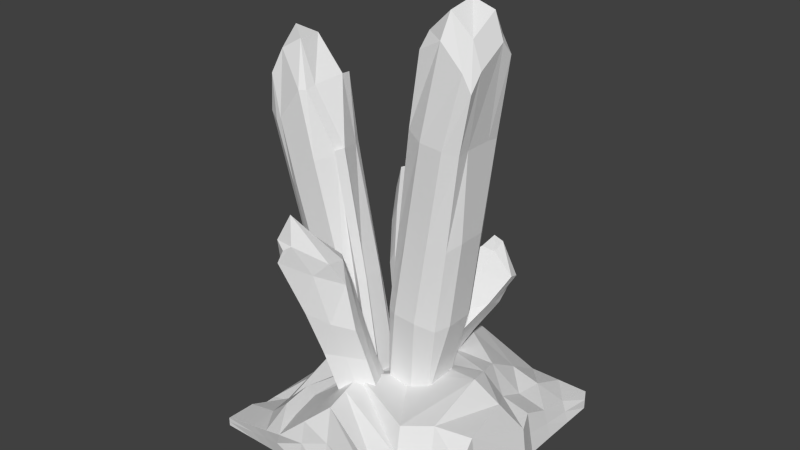 # Source: crystals03.blend  (saved by Blender 2.74.0; exported with 4.5.12 LTS)
import bpy
from mathutils import Matrix  # noqa: F401  (used for matrix-valued properties, if any)

bpy.ops.wm.read_factory_settings(use_empty=True)
scene = bpy.context.scene
scene.name = 'Scene'

# ---- collections
col_collection_11 = bpy.data.collections.new('Collection 11'); scene.collection.children.link(col_collection_11)

# ---- materials (node trees are filled in below, after node groups)
mat_material = bpy.data.materials.new('Material')
mat_material.alpha_threshold = 0.0
mat_material.use_transparent_shadow = False
mat_material.roughness = 0.5

# ---- material node trees

# ---- world
world_world = bpy.data.worlds.new('World'); scene.world = world_world
world_world.color = (0.05088, 0.05088, 0.05088)
world_world.use_sun_shadow = False
world_world.sun_shadow_jitter_overblur = 0.0
world_world.cycles.sampling_method = 'MANUAL'
world_world.cycles.sample_map_resolution = 256

# ---- meshes
me_cube_008 = bpy.data.meshes.new('Cube.008')
me_cube_008.from_pydata([(-0.1472, -0.2338, -0.2265), (0.04142, 0.03595, 0.2435), (-0.1729, -0.1047, -0.3113), (0.02277, 0.1994, 0.1606), (-0.004088, -0.2338, -0.2824), (0.1592, 0.02825, 0.1442), (-0.02975, -0.1047, -0.3672), (0.143, 0.1802, 0.07893), (-0.09271, -0.1353, -0.07859), (-0.05279, -0.06032, 0.05327), (-0.01242, 0.0195, 0.2188), (-0.02881, 0.1583, 0.1202), (-0.07559, 0.0544, -0.02205), (-0.1155, -0.02062, -0.1539), (0.1081, 0.146, -0.002288), (0.05138, 0.06033, -0.127), (0.007287, -0.01218, -0.2356), (0.1524, 0.01727, 0.05786), (0.08718, -0.09217, -0.05858), (0.04085, -0.136, -0.1594), (0.01406, 0.1052, 0.2513), (-0.16, -0.1693, -0.2689), (0.1771, 0.1011, 0.1004), (-0.01692, -0.1693, -0.3248), (0.1415, 0.07268, 0.0325), (0.07693, -0.009702, -0.08616), (0.03003, -0.08135, -0.192), (-0.03224, 0.0711, 0.1919), (-0.06419, -0.002961, 0.01561), (-0.1041, -0.07798, -0.1163), (0.09044, 0.2104, 0.1648), (-0.1013, -0.1047, -0.3392), (0.08207, 0.04007, 0.2438), (-0.07564, -0.2338, -0.2544), (0.07583, 0.002476, 0.1383), (0.0172, -0.09151, -0.002654), (-0.02593, -0.1357, -0.119), (0.04625, 0.2003, 0.07056), (-0.004454, 0.1034, -0.06789), (-0.04815, 0.03137, -0.1893), (0.1255, 0.1433, 0.2949), (-0.08847, -0.1693, -0.2968)], [], [(29, 13, 2, 21), (39, 16, 6, 31), (26, 19, 4, 23), (36, 8, 0, 33), (41, 31, 6, 23), (40, 30, 3, 20), (32, 1, 10, 34), (34, 10, 9, 35), (35, 9, 8, 36), (22, 5, 17, 24), (24, 17, 18, 25), (25, 18, 19, 26), (30, 7, 14, 37), (37, 14, 15, 38), (38, 15, 16, 39), (20, 3, 11, 27), (27, 11, 12, 28), (28, 12, 13, 29), (9, 28, 29, 8), (10, 27, 28, 9), (1, 20, 27, 10), (15, 25, 26, 16), (14, 24, 25, 15), (7, 22, 24, 14), (32, 40, 20, 1), (33, 41, 23, 4), (16, 26, 23, 6), (8, 29, 21, 0), (0, 21, 41, 33), (5, 22, 40, 32), (12, 38, 39, 13), (11, 37, 38, 12), (3, 30, 37, 11), (18, 35, 36, 19), (17, 34, 35, 18), (5, 32, 34, 17), (22, 7, 30, 40), (21, 2, 31, 41), (19, 36, 33, 4), (13, 39, 31, 2)])
me_cube_008.materials.append(mat_material)
me_cube_008.use_remesh_preserve_volume = False
me_cube_008.use_remesh_preserve_attributes = False
me_cube_008.use_mirror_vertex_groups = False
me_cube_008.update()
me_cube_007 = bpy.data.meshes.new('Cube.007')
me_cube_007.from_pydata([(0.115, -0.2894, -0.3165), (-0.2312, 0.1459, 0.2433), (0.1346, -0.1757, -0.36), (-0.2136, 0.2306, 0.1924), (0.2154, -0.281, -0.2679), (-0.09723, 0.1642, 0.2952), (0.2206, -0.1686, -0.3184), (-0.09144, 0.2535, 0.2617), (-0.1423, 0.2872, 0.3033), (0.1973, -0.1705, -0.3297), (-0.1646, 0.1798, 0.3678), (0.1882, -0.2833, -0.2811), (0.1443, -0.1749, -0.3553), (-0.2264, 0.1746, 0.3379), (-0.2053, 0.2901, 0.2913), (0.1264, -0.2885, -0.311), (-0.1735, 0.04492, 0.131), (-0.1513, 0.1523, 0.06649), (-0.03529, 0.2008, 0.171), (-0.05757, 0.09344, 0.2355), (-0.08696, 0.05904, 0.2482), (-0.06223, 0.2256, 0.1442), (-0.124, 0.2205, 0.1143), (-0.1488, 0.05388, 0.2183), (-0.06511, 0.05114, -0.08297), (0.05279, -0.08216, -0.2468), (0.05819, 0.09024, 0.01257), (0.1536, -0.0614, -0.1827), (0.0334, -0.02926, 0.08437), (0.1323, -0.1639, -0.1211), (0.001488, -0.05562, 0.08895), (0.1056, -0.1762, -0.1255), (0.0281, 0.1078, -0.01219), (0.1277, -0.05495, -0.1996), (-0.04068, 0.1021, -0.04549), (0.06868, -0.05987, -0.2281), (-0.0673, -0.06136, 0.05565), (0.04664, -0.1812, -0.154), (0.03154, -0.1846, -0.1853), (-0.0899, -0.06836, -0.01117)], [], [(38, 25, 2, 0), (33, 27, 6, 9), (27, 29, 4, 6), (37, 38, 0, 15), (11, 9, 6, 4), (13, 14, 3, 1), (5, 7, 8, 10), (15, 12, 9, 11), (29, 31, 11, 4), (35, 33, 9, 12), (25, 35, 12, 2), (0, 2, 12, 15), (10, 8, 14, 13), (31, 37, 15, 11), (10, 13, 23, 20), (3, 14, 22, 17), (14, 8, 21, 22), (5, 10, 20, 19), (13, 1, 16, 23), (7, 5, 19, 18), (8, 7, 18, 21), (1, 3, 17, 16), (20, 23, 36, 30), (30, 36, 37, 31), (17, 22, 34, 24), (24, 34, 35, 25), (22, 21, 32, 34), (34, 32, 33, 35), (19, 20, 30, 28), (28, 30, 31, 29), (23, 16, 39, 36), (36, 39, 38, 37), (18, 19, 28, 26), (26, 28, 29, 27), (21, 18, 26, 32), (32, 26, 27, 33), (16, 17, 24, 39), (39, 24, 25, 38)])
me_cube_007.materials.append(mat_material)
me_cube_007.use_remesh_preserve_volume = False
me_cube_007.use_remesh_preserve_attributes = False
me_cube_007.use_mirror_vertex_groups = False
me_cube_007.update()
me_cube_006 = bpy.data.meshes.new('Cube.006')
me_cube_006.from_pydata([(-0.1472, -0.2338, -0.2265), (0.06465, 0.07987, 0.2784), (-0.1729, -0.1047, -0.3113), (0.02775, 0.2084, 0.2029), (-0.004088, -0.2338, -0.2824), (0.2045, 0.101, 0.1713), (-0.02975, -0.1047, -0.3672), (0.143, 0.1802, 0.07893), (-0.09271, -0.1353, -0.07859), (-0.05279, -0.06032, 0.05327), (-0.01242, 0.0195, 0.2188), (-0.03568, 0.1777, 0.1098), (-0.07559, 0.0544, -0.02205), (-0.1155, -0.02062, -0.1539), (0.1306, 0.1281, 0.007134), (0.06668, 0.04224, -0.1137), (0.0192, -0.0267, -0.2246), (0.1524, 0.01727, 0.05786), (0.08718, -0.09217, -0.05858), (0.04085, -0.136, -0.1594), (0.07252, 0.1561, 0.3017), (-0.16, -0.1693, -0.2689), (0.1943, 0.1533, 0.1516), (-0.01692, -0.1693, -0.3248), (0.1415, 0.07268, 0.0325), (0.07693, -0.009702, -0.08616), (0.03003, -0.08135, -0.192), (-0.02525, 0.08407, 0.1764), (-0.06419, -0.002961, 0.01561), (-0.1041, -0.07798, -0.1163), (0.09543, 0.2194, 0.2072), (-0.1013, -0.1047, -0.3392), (0.1244, 0.08655, 0.2692), (-0.07564, -0.2338, -0.2544), (0.07583, 0.002476, 0.1383), (0.0172, -0.09151, -0.002654), (-0.02593, -0.1357, -0.119), (0.04625, 0.2003, 0.07056), (-0.004454, 0.1034, -0.06789), (-0.04815, 0.03137, -0.1893), (0.1255, 0.1433, 0.2949), (-0.08847, -0.1693, -0.2968)], [], [(29, 13, 2, 21), (39, 16, 6, 31), (26, 19, 4, 23), (36, 8, 0, 33), (41, 31, 6, 23), (40, 30, 3, 20), (32, 1, 10, 34), (34, 10, 9, 35), (35, 9, 8, 36), (22, 5, 17, 24), (24, 17, 18, 25), (25, 18, 19, 26), (30, 7, 14, 37), (37, 14, 15, 38), (38, 15, 16, 39), (20, 3, 11, 27), (27, 11, 12, 28), (28, 12, 13, 29), (9, 28, 29, 8), (10, 27, 28, 9), (1, 20, 27, 10), (15, 25, 26, 16), (14, 24, 25, 15), (7, 22, 24, 14), (32, 40, 20, 1), (33, 41, 23, 4), (16, 26, 23, 6), (8, 29, 21, 0), (0, 21, 41, 33), (5, 22, 40, 32), (12, 38, 39, 13), (11, 37, 38, 12), (3, 30, 37, 11), (18, 35, 36, 19), (17, 34, 35, 18), (5, 32, 34, 17), (22, 7, 30, 40), (21, 2, 31, 41), (19, 36, 33, 4), (13, 39, 31, 2)])
me_cube_006.materials.append(mat_material)
me_cube_006.use_remesh_preserve_volume = False
me_cube_006.use_remesh_preserve_attributes = False
me_cube_006.use_mirror_vertex_groups = False
me_cube_006.update()
me_cube_005 = bpy.data.meshes.new('Cube.005')
me_cube_005.from_pydata([(-0.1857, -0.08818, -0.7989), (-0.02152, -0.1153, 0.6714), (-0.1857, 0.09376, -0.7989), (-0.02152, 0.1153, 0.6714), (-0.004625, -0.06419, -0.8272), (0.2064, -0.1153, 0.5557), (-0.004625, 0.06977, -0.8272), (0.2081, 0.1153, 0.6442), (0.06883, 0.1153, 0.7203), (0.1684, 0.1153, 0.7118), (-0.07072, 0.1153, -0.8179), (-0.1536, 0.09376, -0.809), (0.1667, -0.1153, 0.6233), (0.06883, -0.1153, 0.7203), (-0.1536, -0.08818, -0.809), (-0.075, -0.08818, -0.818), (-0.0204, -0.06155, 0.7291), (-0.0204, 0.06155, 0.7291), (-0.2111, 0.06155, -0.7995), (-0.2111, -0.06155, -0.7995), (0.2093, 0.06155, 0.7019), (0.2078, -0.06155, 0.626), (-0.004625, -0.03297, -0.8272), (-0.004625, 0.03855, -0.8272), (0.1703, 0.06155, 0.8094), (0.1688, -0.06155, 0.7335), (0.07113, 0.06155, 0.8393), (0.07072, -0.06155, 0.8179), (-0.1703, 0.06155, -0.8094), (-0.1703, -0.06155, -0.8094), (-0.07072, 0.06155, -0.8179), (-0.07072, -0.06155, -0.8179), (-0.1637, -0.1153, -0.4318), (-0.1163, -0.1153, -0.06404), (-0.06783, -0.1153, 0.3602), (-0.06783, 0.1153, 0.3602), (-0.1163, 0.1153, -0.06404), (-0.1637, 0.1153, -0.4318), (0.1614, 0.1153, 0.3113), (0.1133, 0.1153, -0.09125), (0.06592, 0.1153, -0.459), (0.1614, -0.1153, 0.3113), (0.1133, -0.1153, -0.09125), (0.06592, -0.1153, -0.459), (0.1086, -0.1493, 0.3293), (0.04885, -0.1493, -0.05307), (-0.01093, -0.1493, -0.4355), (0.009044, -0.1493, 0.3379), (-0.05074, -0.1493, -0.04454), (-0.1105, -0.1493, -0.427), (0.009044, 0.1379, 0.3379), (-0.05074, 0.1153, -0.04454), (-0.1105, 0.1153, -0.427), (0.1086, 0.1379, 0.3293), (0.04885, 0.1153, -0.05307), (-0.01093, 0.1153, -0.4355), (0.1616, 0.06155, 0.3197), (0.1464, 0.06155, -0.06166), (0.09871, 0.06155, -0.4438), (0.1616, -0.06155, 0.3197), (0.1464, -0.06155, -0.06166), (0.09871, -0.06155, -0.4438), (-0.06809, -0.06155, 0.3469), (-0.1486, -0.06155, -0.03596), (-0.1635, -0.06155, -0.4173), (-0.06809, 0.06155, 0.3469), (-0.1486, 0.06155, -0.03596), (-0.1635, 0.06155, -0.4173), (-0.075, 0.1056, -0.8178), (-0.1535, 0.1058, -0.8088), (-0.1105, 0.1395, -0.4269), (-0.01093, 0.1393, -0.4354), (0.009039, 0.1575, 0.3376), (-0.05074, 0.1857, -0.04462), (0.1086, 0.1572, 0.3291), (0.04885, 0.1854, -0.05315)], [], [(67, 37, 2, 18), (55, 40, 6, 10), (61, 43, 4, 22), (49, 32, 0, 14), (30, 10, 6, 23), (26, 8, 3, 17), (20, 7, 9, 24), (24, 9, 8, 26), (18, 2, 11, 28), (28, 11, 10, 30), (43, 46, 15, 4), (46, 49, 14, 15), (37, 52, 11, 2), (53, 54, 75, 74), (14, 29, 31, 15), (29, 28, 30, 31), (0, 19, 29, 14), (19, 18, 28, 29), (12, 25, 27, 13), (25, 24, 26, 27), (5, 21, 25, 12), (21, 20, 24, 25), (13, 27, 16, 1), (27, 26, 17, 16), (15, 31, 22, 4), (31, 30, 23, 22), (40, 58, 23, 6), (58, 61, 22, 23), (32, 64, 19, 0), (64, 67, 18, 19), (16, 17, 65, 62), (62, 65, 66, 63), (63, 66, 67, 64), (1, 16, 62, 34), (34, 62, 63, 33), (33, 63, 64, 32), (20, 21, 59, 56), (56, 59, 60, 57), (57, 60, 61, 58), (7, 20, 56, 38), (38, 56, 57, 39), (39, 57, 58, 40), (8, 9, 53, 50), (54, 55, 71, 75), (50, 53, 74, 72), (3, 8, 50, 35), (35, 50, 51, 36), (36, 51, 52, 37), (12, 13, 47, 44), (44, 47, 48, 45), (45, 48, 49, 46), (5, 12, 44, 41), (41, 44, 45, 42), (42, 45, 46, 43), (13, 1, 34, 47), (47, 34, 33, 48), (48, 33, 32, 49), (21, 5, 41, 59), (59, 41, 42, 60), (60, 42, 43, 61), (9, 7, 38, 53), (53, 38, 39, 54), (54, 39, 40, 55), (17, 3, 35, 65), (65, 35, 36, 66), (66, 36, 37, 67), (70, 71, 68, 69), (72, 74, 75, 73), (73, 75, 71, 70), (52, 51, 73, 70), (51, 50, 72, 73), (55, 10, 68, 71), (11, 52, 70, 69), (10, 11, 69, 68)])
me_cube_005.materials.append(mat_material)
me_cube_005.use_remesh_preserve_volume = False
me_cube_005.use_remesh_preserve_attributes = False
me_cube_005.use_mirror_vertex_groups = False
me_cube_005.update()
me_cube_004 = bpy.data.meshes.new('Cube.004')
me_cube_004.from_pydata([(-0.3977, -0.5681, 0.05874), (-0.4495, 0.5474, -0.07351), (0.4495, 0.5474, -0.08757), (0.4495, -0.5474, -0.0279), (-0.4495, -0.5474, -0.1121), (-0.4495, 0.5474, -0.1121), (0.4495, 0.5474, -0.1121), (0.4495, -0.5474, -0.1154), (-0.4495, 0.0, -0.1121), (-0.4033, 0.002593, 0.2068), (0.4495, 0.0, -0.1121), (0.4553, 0.01232, 0.07569), (0.0, 0.5474, -0.1121), (0.0, 0.4608, 0.00806), (0.0, -0.6138, -0.107), (0.02652, -0.5608, 0.07455), (0.0, 0.0, 0.1121), (0.0, 0.0, -0.1121), (-0.4569, -0.3016, 0.04045), (0.4495, -0.2737, -0.1154), (-0.4495, -0.2737, -0.1121), (0.4495, -0.2737, -0.0279), (0.002418, -0.3365, 0.2295), (0.0, -0.2737, -0.1121), (-0.4495, 0.2737, -0.1121), (0.4495, 0.2737, 0.1121), (-0.4832, 0.1987, 0.0334), (0.4495, 0.2737, -0.1121), (-0.01025, 0.1683, 0.0759), (0.0, 0.2737, -0.1121), (0.2248, 0.5474, -0.1121), (0.2111, -0.5171, 0.0204), (0.2248, 0.0, 0.1121), (0.2248, 0.5474, 0.00806), (0.2248, -0.5474, -0.1121), (0.2248, 0.0, -0.1121), (0.1983, -0.2603, 0.1497), (0.2248, -0.2737, -0.1121), (0.2268, 0.2737, 0.00806), (0.2248, 0.2737, -0.1121), (-0.2248, 0.4608, -0.08195), (-0.2248, -0.6138, -0.107), (-0.2248, 0.0, -0.1121), (-0.2248, 0.5474, -0.1121), (-0.2174, -0.5195, 0.1838), (-0.1911, 0.07498, 0.1909), (-0.2248, -0.2737, -0.1121), (-0.3002, -0.2485, 0.1684), (-0.2248, 0.2737, -0.1121), (-0.2611, 0.2555, 0.05221), (-0.4495, 0.4105, -0.1121), (0.4495, 0.4105, 0.01228), (-0.4664, 0.373, -0.02006), (0.4495, 0.4105, -0.1121), (0.003403, 0.289, 0.02017), (0.0, 0.4105, -0.1121), (0.2248, 0.4105, 0.00806), (0.2248, 0.4105, -0.1121), (-0.2248, 0.4105, -0.1121), (-0.2479, 0.4092, -0.03223), (0.1124, 0.5474, 0.00806), (0.1124, -0.5474, -0.1121), (0.1124, 0.0, -0.1121), (0.1124, -0.2737, -0.1121), (0.1124, 0.2737, -0.1121), (0.1124, 0.5474, -0.1121), (0.1113, -0.5135, 0.07204), (0.1124, 0.0, 0.1121), (0.1003, -0.2984, 0.1896), (0.1401, 0.1487, 0.04066), (0.1124, 0.4105, -0.1121), (0.1132, 0.2694, 0.01257), (0.04377, 0.2546, 0.1344), (0.05161, 0.3238, 0.09819), (0.1068, 0.2433, 0.1602), (0.1147, 0.3126, 0.09383), (-0.3372, 0.5474, -0.07773), (-0.3372, -0.5474, -0.1121), (-0.3372, 0.0, -0.1121), (-0.3372, -0.2737, -0.1121), (-0.3372, 0.2737, -0.1121), (-0.3372, 0.5474, -0.1121), (-0.3075, -0.5438, 0.1213), (-0.2972, 0.03879, 0.1988), (-0.3584, -0.2887, 0.08108), (-0.3709, 0.2333, 0.04297), (-0.3372, 0.4105, -0.1121), (-0.3571, 0.3911, -0.02614), (-0.4748, 0.2859, 0.006671), (0.4495, 0.3421, -0.1121), (-0.003425, 0.2286, 0.05968), (0.0, 0.3421, -0.1121), (0.2268, 0.3421, 0.00806), (0.2248, 0.3421, -0.1121), (-0.2248, 0.3421, -0.1121), (-0.2398, 0.3266, 0.05255), (-0.4495, 0.3421, -0.1121), (0.4495, 0.3421, 0.06221), (0.1124, 0.3421, -0.1121), (0.1448, 0.209, 0.009145), (0.04769, 0.2892, 0.1251), (0.1107, 0.278, 0.1421), (-0.3372, 0.3421, -0.1121), (-0.35, 0.3134, 0.04542), (-0.4433, 0.1007, 0.1201), (0.4495, 0.1368, -0.1121), (-0.005127, 0.08413, 0.09402), (0.0, 0.1368, -0.1121), (-0.4495, 0.1368, -0.1121), (0.4353, 0.1461, 0.0963), (0.2248, 0.1368, 0.0601), (0.2248, 0.1368, -0.1121), (-0.2248, 0.1368, -0.1121), (-0.2261, 0.1652, 0.1215), (0.1124, 0.1368, -0.1121), (0.106, 0.07435, 0.0764), (-0.3372, 0.1368, -0.1121), (-0.3341, 0.136, 0.1209), (0.3372, 0.5474, -0.1121), (0.3359, -0.516, -0.01657), (0.3575, -0.01011, 0.1264), (0.3239, -0.267, 0.06091), (0.3372, 0.2737, 0.0601), (0.3372, 0.5474, -0.03976), (0.3372, -0.5474, -0.1137), (0.3372, 0.0, -0.1121), (0.3372, -0.2737, -0.1137), (0.3372, 0.2737, -0.1121), (0.3372, 0.4105, 0.01017), (0.3372, 0.4105, -0.1121), (0.3372, 0.3421, 0.03513), (0.3372, 0.3421, -0.1121), (0.3253, 0.1254, 0.1241), (0.3372, 0.1368, -0.1121), (-0.4273, -0.4349, 0.0496), (0.4495, -0.4105, -0.1154), (0.01447, -0.4486, 0.152), (0.0, -0.4105, -0.1121), (-0.4495, -0.4105, -0.1121), (0.4495, -0.4105, -0.0279), (0.2234, -0.3816, 0.03484), (0.2248, -0.4105, -0.1121), (-0.2248, -0.4105, -0.1121), (-0.2554, -0.3747, 0.1966), (0.1124, -0.4105, -0.1121), (0.1237, -0.378, 0.08648), (-0.3372, -0.4105, -0.1121), (-0.3135, -0.4149, 0.1092), (0.3299, -0.3915, 0.02217), (0.3372, -0.4105, -0.1137), (-0.4236, -0.5578, -0.0267), (-0.4495, 0.5474, -0.09282), (0.4495, 0.5474, -0.09985), (0.4495, -0.5474, -0.07163), (-0.4264, 0.001297, 0.04732), (0.4524, 0.006158, -0.01822), (0.0, 0.4608, -0.05204), (0.01326, -0.5847, -0.01803), (0.4495, -0.2737, -0.07163), (-0.4532, -0.2876, -0.03584), (-0.4664, 0.2362, -0.03937), (0.4495, 0.2737, 0.0), (0.2248, 0.5474, -0.05204), (0.2179, -0.5322, -0.04586), (-0.2211, -0.5449, 0.02474), (-0.2248, 0.4608, -0.09704), (-0.458, 0.3918, -0.06609), (0.4495, 0.4105, -0.04993), (0.1118, -0.5304, -0.02004), (0.1124, 0.5474, -0.05204), (-0.3223, -0.5456, 0.004573), (-0.3372, 0.5474, -0.09493), (0.4495, 0.3421, -0.02496), (-0.4622, 0.314, -0.05273), (0.4424, 0.1415, -0.007918), (-0.4464, 0.1187, 0.003977), (0.3372, 0.5474, -0.07594), (0.3366, -0.5317, -0.06516), (0.4495, -0.4105, -0.07163), (-0.4384, -0.4227, -0.03127)], [], [(166, 52, 1, 151), (176, 123, 2, 152), (178, 139, 3, 153), (170, 82, 0, 150), (128, 51, 2, 123), (86, 50, 5, 81), (159, 18, 9, 154), (174, 109, 11, 155), (121, 21, 11, 120), (79, 20, 8, 78), (165, 40, 13, 156), (168, 66, 15, 157), (59, 54, 13, 40), (70, 55, 12, 65), (47, 22, 16, 45), (63, 23, 17, 62), (155, 11, 21, 158), (179, 134, 18, 159), (148, 139, 21, 121), (146, 138, 20, 79), (143, 136, 22, 47), (144, 137, 23, 63), (175, 104, 26, 160), (132, 109, 25, 122), (116, 108, 24, 80), (172, 97, 25, 161), (113, 106, 28, 49), (114, 107, 29, 64), (169, 60, 33, 162), (71, 56, 33, 60), (68, 36, 32, 67), (177, 119, 31, 163), (129, 57, 30, 118), (126, 37, 35, 125), (145, 140, 36, 68), (149, 141, 37, 126), (115, 110, 38, 69), (133, 111, 39, 127), (157, 15, 44, 164), (55, 58, 43, 12), (23, 46, 42, 17), (171, 76, 40, 165), (87, 59, 40, 76), (84, 47, 45, 83), (137, 142, 46, 23), (147, 143, 47, 84), (107, 112, 48, 29), (117, 113, 49, 85), (173, 88, 52, 166), (130, 97, 51, 128), (102, 96, 50, 86), (95, 90, 54, 59), (98, 91, 55, 70), (152, 2, 51, 167), (99, 92, 56, 71), (131, 93, 57, 129), (91, 94, 58, 55), (103, 95, 59, 87), (163, 31, 66, 168), (57, 70, 65, 30), (37, 63, 62, 35), (141, 144, 63, 37), (111, 114, 64, 39), (156, 13, 60, 169), (54, 71, 60, 13), (22, 68, 67, 16), (136, 145, 68, 22), (106, 115, 69, 28), (93, 98, 70, 57), (99, 101, 74, 69), (100, 101, 75, 73), (54, 73, 75, 71), (69, 74, 72, 28), (90, 100, 73, 54), (164, 44, 82, 170), (58, 86, 81, 43), (46, 79, 78, 42), (142, 146, 79, 46), (112, 116, 80, 48), (151, 1, 76, 171), (52, 87, 76, 1), (18, 84, 83, 9), (134, 147, 84, 18), (104, 117, 85, 26), (94, 102, 86, 58), (88, 103, 87, 52), (167, 51, 97, 172), (160, 26, 88, 173), (122, 25, 97, 130), (80, 24, 96, 102), (49, 28, 90, 95), (64, 29, 91, 98), (69, 38, 92, 99), (127, 39, 93, 131), (29, 48, 94, 91), (85, 49, 95, 103), (39, 64, 98, 93), (71, 75, 101, 99), (72, 74, 101, 100), (28, 72, 100, 90), (48, 80, 102, 94), (26, 85, 103, 88), (161, 25, 109, 174), (154, 9, 104, 175), (120, 11, 109, 132), (78, 8, 108, 116), (45, 16, 106, 113), (62, 17, 107, 114), (67, 32, 110, 115), (125, 35, 111, 133), (17, 42, 112, 107), (83, 45, 113, 117), (35, 62, 114, 111), (16, 67, 115, 106), (42, 78, 116, 112), (9, 83, 117, 104), (162, 33, 123, 176), (56, 128, 123, 33), (36, 121, 120, 32), (140, 148, 121, 36), (110, 132, 122, 38), (153, 3, 119, 177), (53, 129, 118, 6), (19, 126, 125, 10), (135, 149, 126, 19), (105, 133, 127, 27), (92, 130, 128, 56), (89, 131, 129, 53), (38, 122, 130, 92), (27, 127, 131, 89), (32, 120, 132, 110), (10, 125, 133, 105), (158, 21, 139, 178), (150, 0, 134, 179), (119, 3, 139, 148), (77, 4, 138, 146), (44, 15, 136, 143), (61, 14, 137, 144), (66, 31, 140, 145), (124, 34, 141, 149), (14, 41, 142, 137), (82, 44, 143, 147), (34, 61, 144, 141), (15, 66, 145, 136), (41, 77, 146, 142), (0, 82, 147, 134), (31, 119, 148, 140), (7, 124, 149, 135), (50, 166, 151, 5), (118, 176, 152, 6), (135, 178, 153, 7), (77, 170, 150, 4), (20, 159, 154, 8), (105, 174, 155, 10), (43, 165, 156, 12), (61, 168, 157, 14), (10, 155, 158, 19), (138, 179, 159, 20), (108, 175, 160, 24), (89, 172, 161, 27), (65, 169, 162, 30), (124, 177, 163, 34), (14, 157, 164, 41), (81, 171, 165, 43), (96, 173, 166, 50), (6, 152, 167, 53), (34, 163, 168, 61), (12, 156, 169, 65), (41, 164, 170, 77), (5, 151, 171, 81), (53, 167, 172, 89), (24, 160, 173, 96), (27, 161, 174, 105), (8, 154, 175, 108), (30, 162, 176, 118), (7, 153, 177, 124), (19, 158, 178, 135), (4, 150, 179, 138)])
_uv = me_cube_004.uv_layers.new(name='UVMap')
_uv.uv.foreach_set('vector', [0.5486, 0.06228, 0.5333, 0.08212, 0.6233, 0.07924, 0.626, 0.07011, 0.6273, 0.4705, 0.6102, 0.4662, 0.6179, 0.526, 0.6238, 0.5277, 0.1571, 0.5627, 0.157, 0.5411, 0.08974, 0.5439, 0.09057, 0.5649, 0.06328, 0.1611, 0.1171, 0.1743, 0.09543, 0.126, 0.05416, 0.1089, 0.5412, 0.4608, 0.5355, 0.5118, 0.6179, 0.526, 0.6102, 0.4662, 0.4581, 0.9496, 0.4581, 0.9999, 0.5193, 0.9999, 0.5193, 0.9496, 0.2212, 0.05047, 0.2199, 0.08674, 0.3521, 0.1364, 0.356, 0.07632, 0.4235, 0.5478, 0.4233, 0.501, 0.366, 0.5123, 0.3616, 0.5532, 0.2328, 0.4643, 0.2268, 0.5431, 0.366, 0.5123, 0.3569, 0.4667, 0.1522, 0.9496, 0.1522, 0.9999, 0.2746, 0.9999, 0.2746, 0.9496, 0.6085, 0.1992, 0.6011, 0.1982, 0.5779, 0.3119, 0.6028, 0.3034, 0.07098, 0.3706, 0.1146, 0.3591, 0.09913, 0.3179, 0.05597, 0.319, 0.5638, 0.1881, 0.4959, 0.3074, 0.5779, 0.3119, 0.6011, 0.1982, 0.4581, 0.7486, 0.4581, 0.7989, 0.5193, 0.7989, 0.5193, 0.7486, 0.2465, 0.1782, 0.213, 0.3016, 0.3595, 0.3065, 0.379, 0.2169, 0.1522, 0.7486, 0.1522, 0.7989, 0.2746, 0.7989, 0.2746, 0.7486, 0.3616, 0.5532, 0.366, 0.5123, 0.2268, 0.5431, 0.2252, 0.5647, 0.1563, 0.06374, 0.1578, 0.1034, 0.2199, 0.08674, 0.2212, 0.05047, 0.1671, 0.4751, 0.157, 0.5411, 0.2268, 0.5431, 0.2328, 0.4643, 0.09102, 0.9496, 0.09103, 0.9999, 0.1522, 0.9999, 0.1522, 0.9496, 0.1941, 0.2026, 0.1583, 0.3116, 0.213, 0.3016, 0.2465, 0.1782, 0.09102, 0.7486, 0.09101, 0.7989, 0.1522, 0.7989, 0.1522, 0.7486, 0.4115, 0.06293, 0.3951, 0.1121, 0.4468, 0.08545, 0.4707, 0.05519, 0.4118, 0.4533, 0.4233, 0.501, 0.4718, 0.5, 0.478, 0.4568, 0.3358, 0.9496, 0.3358, 0.9999, 0.3969, 0.9999, 0.3969, 0.9496, 0.5131, 0.5401, 0.4998, 0.5051, 0.4718, 0.5, 0.4805, 0.5387, 0.4264, 0.2024, 0.398, 0.3027, 0.436, 0.2981, 0.4759, 0.1844, 0.3358, 0.7486, 0.3358, 0.7989, 0.3969, 0.7989, 0.3969, 0.7486, 0.6274, 0.3632, 0.6018, 0.3678, 0.6006, 0.4125, 0.6274, 0.4154, 0.4829, 0.3596, 0.5437, 0.4107, 0.6006, 0.4125, 0.6018, 0.3678, 0.2254, 0.3446, 0.2406, 0.3911, 0.3591, 0.4076, 0.3598, 0.3563, 0.07092, 0.486, 0.098, 0.4828, 0.1028, 0.4139, 0.07026, 0.4244, 0.4581, 0.6481, 0.4581, 0.6984, 0.5193, 0.6984, 0.5193, 0.6481, 0.1522, 0.6481, 0.1522, 0.6984, 0.2746, 0.6984, 0.2746, 0.6481, 0.176, 0.3718, 0.1702, 0.4223, 0.2406, 0.3911, 0.2254, 0.3446, 0.09102, 0.6481, 0.09102, 0.6984, 0.1522, 0.6984, 0.1522, 0.6481, 0.3968, 0.3533, 0.4246, 0.4055, 0.4851, 0.4072, 0.4328, 0.3684, 0.3358, 0.6481, 0.3358, 0.6984, 0.3969, 0.6984, 0.3969, 0.6481, 0.05597, 0.319, 0.09913, 0.3179, 0.1377, 0.2154, 0.07035, 0.2098, 0.4581, 0.7989, 0.4581, 0.8994, 0.5193, 0.8994, 0.5193, 0.7989, 0.1522, 0.7989, 0.1522, 0.8994, 0.2746, 0.8994, 0.2746, 0.7989, 0.6332, 0.1344, 0.6254, 0.1327, 0.6011, 0.1982, 0.6085, 0.1992, 0.5499, 0.1343, 0.5638, 0.1881, 0.6011, 0.1982, 0.6254, 0.1327, 0.2259, 0.136, 0.2465, 0.1782, 0.379, 0.2169, 0.3636, 0.1762, 0.09101, 0.7989, 0.09101, 0.8994, 0.1522, 0.8994, 0.1522, 0.7989, 0.1724, 0.1611, 0.1941, 0.2026, 0.2465, 0.1782, 0.2259, 0.136, 0.3358, 0.7989, 0.3358, 0.8994, 0.3969, 0.8994, 0.3969, 0.7989, 0.4133, 0.1572, 0.4264, 0.2024, 0.4759, 0.1844, 0.4651, 0.1347, 0.5095, 0.05826, 0.4885, 0.08312, 0.5333, 0.08212, 0.5486, 0.06228, 0.5089, 0.4584, 0.4998, 0.5051, 0.5355, 0.5118, 0.5412, 0.4608, 0.4275, 0.9496, 0.4275, 0.9999, 0.4581, 0.9999, 0.4581, 0.9496, 0.5083, 0.1934, 0.4636, 0.2995, 0.4959, 0.3074, 0.5638, 0.1881, 0.4275, 0.7486, 0.4275, 0.7989, 0.4581, 0.7989, 0.4581, 0.7486, 0.6205, 0.5317, 0.6179, 0.526, 0.5355, 0.5118, 0.5477, 0.539, 0.4613, 0.3722, 0.5146, 0.4094, 0.5437, 0.4107, 0.4829, 0.3596, 0.4275, 0.6481, 0.4275, 0.6984, 0.4581, 0.6984, 0.4581, 0.6481, 0.4275, 0.7989, 0.4275, 0.8994, 0.4581, 0.8994, 0.4581, 0.7989, 0.5012, 0.1437, 0.5083, 0.1934, 0.5638, 0.1881, 0.5499, 0.1343, 0.07026, 0.4244, 0.1028, 0.4139, 0.1146, 0.3591, 0.07098, 0.3706, 0.4581, 0.6984, 0.4581, 0.7486, 0.5193, 0.7486, 0.5193, 0.6984, 0.1522, 0.6984, 0.1522, 0.7486, 0.2746, 0.7486, 0.2746, 0.6984, 0.09102, 0.6984, 0.09102, 0.7486, 0.1522, 0.7486, 0.1522, 0.6984, 0.3358, 0.6984, 0.3358, 0.7486, 0.3969, 0.7486, 0.3969, 0.6984, 0.6028, 0.3034, 0.5779, 0.3119, 0.6018, 0.3678, 0.6274, 0.3632, 0.4959, 0.3074, 0.4829, 0.3596, 0.6018, 0.3678, 0.5779, 0.3119, 0.213, 0.3016, 0.2254, 0.3446, 0.3598, 0.3563, 0.3595, 0.3065, 0.1583, 0.3116, 0.176, 0.3718, 0.2254, 0.3446, 0.213, 0.3016, 0.398, 0.3027, 0.3968, 0.3533, 0.4328, 0.3684, 0.436, 0.2981, 0.4275, 0.6984, 0.4275, 0.7486, 0.4581, 0.7486, 0.4581, 0.6984, 0.4613, 0.3722, 0.4631, 0.3354, 0.4574, 0.3351, 0.4328, 0.3684, 0.4667, 0.327, 0.4631, 0.3354, 0.4693, 0.3361, 0.4723, 0.3297, 0.4959, 0.3074, 0.4723, 0.3297, 0.4693, 0.3361, 0.4829, 0.3596, 0.4328, 0.3684, 0.4574, 0.3351, 0.4607, 0.3255, 0.436, 0.2981, 0.4636, 0.2995, 0.4667, 0.327, 0.4723, 0.3297, 0.4959, 0.3074, 0.07035, 0.2098, 0.1377, 0.2154, 0.1171, 0.1743, 0.06328, 0.1611, 0.4581, 0.8994, 0.4581, 0.9496, 0.5193, 0.9496, 0.5193, 0.8994, 0.1522, 0.8994, 0.1522, 0.9496, 0.2746, 0.9496, 0.2746, 0.8994, 0.09101, 0.8994, 0.09102, 0.9496, 0.1522, 0.9496, 0.1522, 0.8994, 0.3358, 0.8994, 0.3358, 0.9496, 0.3969, 0.9496, 0.3969, 0.8994, 0.6336, 0.07932, 0.6233, 0.07924, 0.6254, 0.1327, 0.6332, 0.1344, 0.5333, 0.08212, 0.5499, 0.1343, 0.6254, 0.1327, 0.6233, 0.07924, 0.2199, 0.08674, 0.2259, 0.136, 0.3636, 0.1762, 0.3521, 0.1364, 0.1578, 0.1034, 0.1724, 0.1611, 0.2259, 0.136, 0.2199, 0.08674, 0.3951, 0.1121, 0.4133, 0.1572, 0.4651, 0.1347, 0.4468, 0.08545, 0.4275, 0.8994, 0.4275, 0.9496, 0.4581, 0.9496, 0.4581, 0.8994, 0.4885, 0.08312, 0.5012, 0.1437, 0.5499, 0.1343, 0.5333, 0.08212, 0.5477, 0.539, 0.5355, 0.5118, 0.4998, 0.5051, 0.5131, 0.5401, 0.4707, 0.05519, 0.4468, 0.08545, 0.4885, 0.08312, 0.5095, 0.05826, 0.478, 0.4568, 0.4718, 0.5, 0.4998, 0.5051, 0.5089, 0.4584, 0.3969, 0.9496, 0.3969, 0.9999, 0.4275, 0.9999, 0.4275, 0.9496, 0.4759, 0.1844, 0.436, 0.2981, 0.4636, 0.2995, 0.5083, 0.1934, 0.3969, 0.7486, 0.3969, 0.7989, 0.4275, 0.7989, 0.4275, 0.7486, 0.4328, 0.3684, 0.4851, 0.4072, 0.5146, 0.4094, 0.4613, 0.3722, 0.3969, 0.6481, 0.3969, 0.6984, 0.4275, 0.6984, 0.4275, 0.6481, 0.3969, 0.7989, 0.3969, 0.8994, 0.4275, 0.8994, 0.4275, 0.7989, 0.4651, 0.1347, 0.4759, 0.1844, 0.5083, 0.1934, 0.5012, 0.1437, 0.3969, 0.6984, 0.3969, 0.7486, 0.4275, 0.7486, 0.4275, 0.6984, 0.4829, 0.3596, 0.4693, 0.3361, 0.4631, 0.3354, 0.4613, 0.3722, 0.4607, 0.3255, 0.4574, 0.3351, 0.4631, 0.3354, 0.4667, 0.327, 0.436, 0.2981, 0.4607, 0.3255, 0.4667, 0.327, 0.4636, 0.2995, 0.3969, 0.8994, 0.3969, 0.9496, 0.4275, 0.9496, 0.4275, 0.8994, 0.4468, 0.08545, 0.4651, 0.1347, 0.5012, 0.1437, 0.4885, 0.08312, 0.4805, 0.5387, 0.4718, 0.5, 0.4233, 0.501, 0.4235, 0.5478, 0.356, 0.07632, 0.3521, 0.1364, 0.3951, 0.1121, 0.4115, 0.06293, 0.3569, 0.4667, 0.366, 0.5123, 0.4233, 0.501, 0.4118, 0.4533, 0.2746, 0.9496, 0.2746, 0.9999, 0.3358, 0.9999, 0.3358, 0.9496, 0.379, 0.2169, 0.3595, 0.3065, 0.398, 0.3027, 0.4264, 0.2024, 0.2746, 0.7486, 0.2746, 0.7989, 0.3358, 0.7989, 0.3358, 0.7486, 0.3598, 0.3563, 0.3591, 0.4076, 0.4246, 0.4055, 0.3968, 0.3533, 0.2746, 0.6481, 0.2746, 0.6984, 0.3358, 0.6984, 0.3358, 0.6481, 0.2746, 0.7989, 0.2746, 0.8994, 0.3358, 0.8994, 0.3358, 0.7989, 0.3636, 0.1762, 0.379, 0.2169, 0.4264, 0.2024, 0.4133, 0.1572, 0.2746, 0.6984, 0.2746, 0.7486, 0.3358, 0.7486, 0.3358, 0.6984, 0.3595, 0.3065, 0.3598, 0.3563, 0.3968, 0.3533, 0.398, 0.3027, 0.2746, 0.8994, 0.2746, 0.9496, 0.3358, 0.9496, 0.3358, 0.8994, 0.3521, 0.1364, 0.3636, 0.1762, 0.4133, 0.1572, 0.3951, 0.1121, 0.6274, 0.4154, 0.6006, 0.4125, 0.6102, 0.4662, 0.6273, 0.4705, 0.5437, 0.4107, 0.5412, 0.4608, 0.6102, 0.4662, 0.6006, 0.4125, 0.2406, 0.3911, 0.2328, 0.4643, 0.3569, 0.4667, 0.3591, 0.4076, 0.1702, 0.4223, 0.1671, 0.4751, 0.2328, 0.4643, 0.2406, 0.3911, 0.4246, 0.4055, 0.4118, 0.4533, 0.478, 0.4568, 0.4851, 0.4072, 0.06802, 0.544, 0.08974, 0.5439, 0.098, 0.4828, 0.07092, 0.486, 0.4581, 0.5979, 0.4581, 0.6481, 0.5193, 0.6481, 0.5193, 0.5979, 0.1522, 0.5979, 0.1522, 0.6481, 0.2746, 0.6481, 0.2746, 0.5979, 0.09103, 0.5979, 0.09102, 0.6481, 0.1522, 0.6481, 0.1522, 0.5979, 0.3358, 0.5979, 0.3358, 0.6481, 0.3969, 0.6481, 0.3969, 0.5979, 0.5146, 0.4094, 0.5089, 0.4584, 0.5412, 0.4608, 0.5437, 0.4107, 0.4275, 0.5979, 0.4275, 0.6481, 0.4581, 0.6481, 0.4581, 0.5979, 0.4851, 0.4072, 0.478, 0.4568, 0.5089, 0.4584, 0.5146, 0.4094, 0.3969, 0.5979, 0.3969, 0.6481, 0.4275, 0.6481, 0.4275, 0.5979, 0.3591, 0.4076, 0.3569, 0.4667, 0.4118, 0.4533, 0.4246, 0.4055, 0.2746, 0.5979, 0.2746, 0.6481, 0.3358, 0.6481, 0.3358, 0.5979, 0.2252, 0.5647, 0.2268, 0.5431, 0.157, 0.5411, 0.1571, 0.5627, 0.09108, 0.08099, 0.09543, 0.126, 0.1578, 0.1034, 0.1563, 0.06374, 0.098, 0.4828, 0.08974, 0.5439, 0.157, 0.5411, 0.1671, 0.4751, 0.02984, 0.9496, 0.02985, 0.9999, 0.09103, 0.9999, 0.09102, 0.9496, 0.1377, 0.2154, 0.09913, 0.3179, 0.1583, 0.3116, 0.1941, 0.2026, 0.02984, 0.7486, 0.0001083, 0.7989, 0.09101, 0.7989, 0.09102, 0.7486, 0.1146, 0.3591, 0.1028, 0.4139, 0.1702, 0.4223, 0.176, 0.3718, 0.02984, 0.6481, 0.02984, 0.6984, 0.09102, 0.6984, 0.09102, 0.6481, 0.0001083, 0.7989, 0.0001132, 0.8994, 0.09101, 0.8994, 0.09101, 0.7989, 0.1171, 0.1743, 0.1377, 0.2154, 0.1941, 0.2026, 0.1724, 0.1611, 0.02984, 0.6984, 0.02984, 0.7486, 0.09102, 0.7486, 0.09102, 0.6984, 0.09913, 0.3179, 0.1146, 0.3591, 0.176, 0.3718, 0.1583, 0.3116, 0.0001132, 0.8994, 0.02984, 0.9496, 0.09102, 0.9496, 0.09101, 0.8994, 0.09543, 0.126, 0.1171, 0.1743, 0.1724, 0.1611, 0.1578, 0.1034, 0.1028, 0.4139, 0.098, 0.4828, 0.1671, 0.4751, 0.1702, 0.4223, 0.02985, 0.5979, 0.02984, 0.6481, 0.09102, 0.6481, 0.09103, 0.5979, 0.564, 0.04253, 0.5486, 0.06228, 0.626, 0.07011, 0.6287, 0.06096, 0.6449, 0.4746, 0.6273, 0.4705, 0.6238, 0.5277, 0.6298, 0.5294, 0.1571, 0.5841, 0.1571, 0.5627, 0.09057, 0.5649, 0.09122, 0.586, 0.006915, 0.1468, 0.06328, 0.1611, 0.05416, 0.1089, 0.01314, 0.09132, 0.2233, 0.01242, 0.2212, 0.05047, 0.356, 0.07632, 0.3591, 0.0001083, 0.4243, 0.5976, 0.4235, 0.5478, 0.3616, 0.5532, 0.357, 0.5976, 0.6484, 0.1922, 0.6085, 0.1992, 0.6028, 0.3034, 0.6544, 0.3047, 0.02663, 0.3802, 0.07098, 0.3706, 0.05597, 0.319, 0.01095, 0.3185, 0.357, 0.5976, 0.3616, 0.5532, 0.2252, 0.5647, 0.2238, 0.5863, 0.1554, 0.02281, 0.1563, 0.06374, 0.2212, 0.05047, 0.2233, 0.01242, 0.4294, 0.008591, 0.4115, 0.06293, 0.4707, 0.05519, 0.4978, 0.02344, 0.5265, 0.5806, 0.5131, 0.5401, 0.4805, 0.5387, 0.4924, 0.5904, 0.6572, 0.3625, 0.6274, 0.3632, 0.6274, 0.4154, 0.6562, 0.4187, 0.04513, 0.4889, 0.07092, 0.486, 0.07026, 0.4244, 0.03771, 0.4339, 0.01095, 0.3185, 0.05597, 0.319, 0.07035, 0.2098, 0.0001083, 0.2107, 0.6419, 0.1339, 0.6332, 0.1344, 0.6085, 0.1992, 0.6484, 0.1922, 0.5313, 0.03283, 0.5095, 0.05826, 0.5486, 0.06228, 0.564, 0.04253, 0.6233, 0.5374, 0.6205, 0.5317, 0.5477, 0.539, 0.5598, 0.5678, 0.03771, 0.4339, 0.07026, 0.4244, 0.07098, 0.3706, 0.02663, 0.3802, 0.6544, 0.3047, 0.6028, 0.3034, 0.6274, 0.3632, 0.6572, 0.3625, 0.0001083, 0.2107, 0.07035, 0.2098, 0.06328, 0.1611, 0.006915, 0.1468, 0.6423, 0.07942, 0.6336, 0.07932, 0.6332, 0.1344, 0.6419, 0.1339, 0.5598, 0.5678, 0.5477, 0.539, 0.5131, 0.5401, 0.5265, 0.5806, 0.4978, 0.02344, 0.4707, 0.05519, 0.5095, 0.05826, 0.5313, 0.03283, 0.4924, 0.5904, 0.4805, 0.5387, 0.4235, 0.5478, 0.4243, 0.5976, 0.3591, 0.0001083, 0.356, 0.07632, 0.4115, 0.06293, 0.4294, 0.008591, 0.6562, 0.4187, 0.6274, 0.4154, 0.6273, 0.4705, 0.6449, 0.4746, 0.0463, 0.5448, 0.06802, 0.544, 0.07092, 0.486, 0.04513, 0.4889, 0.2238, 0.5863, 0.2252, 0.5647, 0.1571, 0.5627, 0.1571, 0.5841, 0.08772, 0.03587, 0.09108, 0.08099, 0.1563, 0.06374, 0.1554, 0.02281])
me_cube_004.materials.append(mat_material)
me_cube_004.use_remesh_preserve_volume = False
me_cube_004.use_remesh_preserve_attributes = False
me_cube_004.use_mirror_vertex_groups = False
me_cube_004.update()
me_cube = bpy.data.meshes.new('Cube')
me_cube.from_pydata([(0.1857, -0.1021, -0.9693), (0.1857, 0.1016, -0.9693), (0.4206, 0.1016, -0.9481), (0.4206, -0.1021, -0.9481), (-0.237, -0.1285, 0.1945), (-0.1965, 0.1041, 0.192), (0.07226, 0.1301, 0.3597), (0.02848, -0.1398, 0.3305), (-0.135, 0.1337, 0.2262), (0.02107, 0.1518, 0.3242), (0.3774, 0.1238, -0.9722), (0.229, 0.1238, -0.9451), (-0.002755, -0.1649, 0.3317), (-0.1665, -0.1661, 0.1706), (0.229, -0.1243, -0.9451), (0.3774, -0.1243, -0.9722), (-0.2566, -0.07516, 0.1809), (-0.229, 0.05836, 0.1791), (0.1252, 0.05299, -0.9911), (0.1325, -0.06841, -0.986), (0.07952, 0.07063, 0.3651), (0.03449, -0.08268, 0.3427), (0.4378, -0.06111, -0.9385), (0.4378, 0.06058, -0.9385), (0.2122, 0.07435, -0.9545), (0.2122, -0.07488, -0.9545), (0.3942, 0.07435, -0.9629), (0.3942, -0.07488, -0.9629), (-0.06258, 0.05191, 0.5151), (-0.06089, -0.07662, 0.5153), (-0.2333, 0.0614, 0.4442), (-0.2186, -0.1331, 0.3582), (-0.1014, 0.1579, 0.2486), (0.2557, 0.1238, -0.9302), (-0.1344, -0.1703, 0.1913), (0.2557, -0.1243, -0.9302), (0.2449, -0.07488, -0.9362), (0.2449, 0.07435, -0.9362), (-0.1675, -0.1014, 0.4635), (-0.2066, 0.04049, 0.5308), (-0.1379, -0.1223, -0.07833), (-0.1069, 0.1035, -0.08025), (0.1408, 0.1122, 0.0825), (0.1946, -0.1101, 0.0907), (-0.04969, 0.1314, -0.04844), (0.09145, 0.1341, 0.0497), (0.09577, -0.1737, 0.0518), (-0.07375, -0.1563, -0.09095), (-0.1569, -0.07186, -0.09099), (-0.1358, 0.05888, -0.09238), (0.1635, 0.06828, 0.08524), (0.2003, -0.0561, 0.1029), (-0.03081, 0.1388, -0.02418), (-0.03352, -0.1778, -0.07167), (0.06594, 0.1024, -0.6053), (0.2983, 0.09937, -0.459), (0.3049, -0.1104, -0.4637), (0.1149, 0.1269, -0.578), (0.2525, 0.1214, -0.4867), (0.2676, -0.1554, -0.488), (0.105, -0.1374, -0.5954), (0.03916, -0.06874, -0.6023), (0.04015, 0.05682, -0.6096), (0.3255, 0.06373, -0.4544), (0.3234, -0.06542, -0.4542), (0.1306, 0.1233, -0.5571), (0.1428, -0.157, -0.5787), (0.05324, -0.1104, -0.6045), (0.4325, -0.1234, -0.9398), (0.4524, -0.0835, -0.9315), (0.2047, -0.1364, 0.1099), (0.2284, -0.087, 0.1176), (0.3392, -0.1287, -0.445), (0.3607, -0.08493, -0.437)], [], [(62, 54, 1, 18), (58, 55, 2, 10), (43, 56, 72, 70), (60, 67, 0, 14), (26, 10, 2, 23), (30, 8, 5, 17), (54, 57, 11, 1), (65, 58, 10, 33), (56, 59, 15, 3), (66, 60, 14, 35), (18, 1, 11, 24), (37, 33, 10, 26), (20, 6, 9, 28), (39, 32, 8, 30), (67, 61, 19, 0), (61, 62, 18, 19), (55, 63, 23, 2), (63, 64, 22, 23), (15, 27, 22, 3), (27, 26, 23, 22), (13, 31, 16, 4), (31, 30, 17, 16), (0, 19, 25, 14), (19, 18, 24, 25), (35, 36, 27, 15), (36, 37, 26, 27), (7, 21, 29, 12), (21, 20, 28, 29), (34, 38, 31, 13), (38, 39, 30, 31), (57, 65, 33, 11), (59, 66, 35, 15), (24, 11, 33, 37), (28, 9, 32, 39), (14, 25, 36, 35), (25, 24, 37, 36), (12, 29, 38, 34), (29, 28, 39, 38), (17, 5, 41, 49), (9, 6, 42, 45), (21, 7, 43, 51), (13, 4, 40, 47), (5, 8, 44, 41), (32, 9, 45, 52), (7, 12, 46, 43), (34, 13, 47, 53), (4, 16, 48, 40), (16, 17, 49, 48), (6, 20, 50, 42), (20, 21, 51, 50), (8, 32, 52, 44), (12, 34, 53, 46), (49, 41, 54, 62), (45, 42, 55, 58), (64, 51, 71, 73), (47, 40, 67, 60), (41, 44, 57, 54), (52, 45, 58, 65), (43, 46, 59, 56), (53, 47, 60, 66), (40, 48, 61, 67), (48, 49, 62, 61), (42, 50, 63, 55), (50, 51, 64, 63), (44, 52, 65, 57), (46, 53, 66, 59), (73, 72, 68, 69), (71, 70, 72, 73), (51, 43, 70, 71), (22, 64, 73, 69), (3, 22, 69, 68), (56, 3, 68, 72)])
_uv = me_cube.uv_layers.new(name='UVMap')
_uv.uv.foreach_set('vector', [0.83, 0.3238, 0.7824, 0.3214, 0.7251, 0.06456, 0.7947, 0.04254, 0.6027, 0.3463, 0.5606, 0.3517, 0.5197, 0.1198, 0.5584, 0.1122, 0.4053, 0.6188, 0.3609, 0.3642, 0.3868, 0.3653, 0.4161, 0.603, 0.1991, 0.3498, 0.1554, 0.3537, 0.2255, 0.1614, 0.2548, 0.1723, 0.5207, 0.08369, 0.5584, 0.1122, 0.5197, 0.1198, 0.4816, 0.1151, 0.4462, 0.9479, 0.6126, 0.8555, 0.663, 0.8909, 0.6901, 0.9435, 0.7824, 0.3214, 0.7297, 0.3267, 0.6842, 0.07783, 0.7251, 0.06456, 0.7127, 0.3351, 0.6027, 0.3463, 0.5584, 0.1122, 0.6604, 0.08186, 0.3609, 0.3642, 0.3275, 0.3646, 0.344, 0.1974, 0.3726, 0.2023, 0.2305, 0.3515, 0.1991, 0.3498, 0.2548, 0.1723, 0.2721, 0.1756, 0.7947, 0.04254, 0.7251, 0.06456, 0.6842, 0.07783, 0.7029, 0.03241, 0.6638, 0.03312, 0.6604, 0.08186, 0.5584, 0.1122, 0.5207, 0.08369, 0.4779, 0.7555, 0.5047, 0.7539, 0.5247, 0.7738, 0.4546, 0.8247, 0.4327, 0.8831, 0.591, 0.8301, 0.6126, 0.8555, 0.4462, 0.9479, 0.1554, 0.3537, 0.1194, 0.3534, 0.1884, 0.1482, 0.2255, 0.1614, 0.1194, 0.3534, 9.116e-05, 0.3227, 0.1363, 0.04498, 0.1884, 0.1482, 0.5606, 0.3517, 0.5275, 0.3497, 0.4816, 0.1151, 0.5197, 0.1198, 0.5275, 0.3497, 0.4492, 0.3582, 0.4084, 0.1914, 0.4816, 0.1151, 0.344, 0.1974, 0.3698, 0.1751, 0.4084, 0.1914, 0.3726, 0.2023, 0.3698, 0.1751, 0.456, 0.07172, 0.4816, 0.1151, 0.4084, 0.1914, 0.2767, 0.7849, 0.3284, 0.852, 0.2353, 0.8565, 0.2614, 0.8277, 0.3284, 0.852, 0.4462, 0.9479, 0.1705, 0.9999, 0.2353, 0.8565, 0.2255, 0.1614, 0.1884, 0.1482, 0.2426, 0.1394, 0.2548, 0.1723, 0.1884, 0.1482, 0.1363, 0.04498, 0.2417, 9.109e-05, 0.2426, 0.1394, 0.2721, 0.1756, 0.2703, 0.1408, 0.3698, 0.1751, 0.344, 0.1974, 0.2703, 0.1408, 0.2796, 0.000943, 0.456, 0.07172, 0.3698, 0.1751, 0.3879, 0.7497, 0.4122, 0.7542, 0.4097, 0.8156, 0.3729, 0.7602, 0.4122, 0.7542, 0.4779, 0.7555, 0.4546, 0.8247, 0.4097, 0.8156, 0.2948, 0.7752, 0.3746, 0.8472, 0.3284, 0.852, 0.2767, 0.7849, 0.3746, 0.8472, 0.4327, 0.8831, 0.4462, 0.9479, 0.3284, 0.852, 0.7297, 0.3267, 0.7127, 0.3351, 0.6604, 0.08186, 0.6842, 0.07783, 0.3275, 0.3646, 0.2305, 0.3515, 0.2721, 0.1756, 0.344, 0.1974, 0.7029, 0.03241, 0.6842, 0.07783, 0.6604, 0.08186, 0.6638, 0.03312, 0.4546, 0.8247, 0.5247, 0.7738, 0.591, 0.8301, 0.4327, 0.8831, 0.2548, 0.1723, 0.2426, 0.1394, 0.2703, 0.1408, 0.2721, 0.1756, 0.2426, 0.1394, 0.2417, 9.109e-05, 0.2796, 0.000943, 0.2703, 0.1408, 0.3729, 0.7602, 0.4097, 0.8156, 0.3746, 0.8472, 0.2948, 0.7752, 0.4097, 0.8156, 0.4546, 0.8247, 0.4327, 0.8831, 0.3746, 0.8472, 0.6901, 0.9435, 0.663, 0.8909, 0.7642, 0.7124, 0.8151, 0.7327, 0.5247, 0.7738, 0.5047, 0.7539, 0.5441, 0.651, 0.5816, 0.6578, 0.4122, 0.7542, 0.3879, 0.7497, 0.4053, 0.6188, 0.4456, 0.6221, 0.2767, 0.7849, 0.2614, 0.8277, 0.1725, 0.6966, 0.2128, 0.657, 0.663, 0.8909, 0.6126, 0.8555, 0.7045, 0.6926, 0.7642, 0.7124, 0.591, 0.8301, 0.5247, 0.7738, 0.5816, 0.6578, 0.6824, 0.6942, 0.3879, 0.7497, 0.3729, 0.7602, 0.3396, 0.6417, 0.4053, 0.6188, 0.2948, 0.7752, 0.2767, 0.7849, 0.2128, 0.657, 0.2439, 0.647, 0.2614, 0.8277, 0.2353, 0.8565, 0.13, 0.7119, 0.1725, 0.6966, 0.2353, 0.8565, 0.1705, 0.9999, 9.109e-05, 0.7567, 0.13, 0.7119, 0.5047, 0.7539, 0.4779, 0.7555, 0.5166, 0.6407, 0.5441, 0.651, 0.4779, 0.7555, 0.4122, 0.7542, 0.4456, 0.6221, 0.5166, 0.6407, 0.6126, 0.8555, 0.591, 0.8301, 0.6824, 0.6942, 0.7045, 0.6926, 0.3729, 0.7602, 0.2948, 0.7752, 0.2439, 0.647, 0.3396, 0.6417, 0.8151, 0.7327, 0.7642, 0.7124, 0.7824, 0.3214, 0.83, 0.3238, 0.5816, 0.6578, 0.5441, 0.651, 0.5606, 0.3517, 0.6027, 0.3463, 0.4492, 0.3582, 0.4456, 0.6221, 0.429, 0.6076, 0.423, 0.362, 0.2128, 0.657, 0.1725, 0.6966, 0.1554, 0.3537, 0.1991, 0.3498, 0.7642, 0.7124, 0.7045, 0.6926, 0.7297, 0.3267, 0.7824, 0.3214, 0.6824, 0.6942, 0.5816, 0.6578, 0.6027, 0.3463, 0.7127, 0.3351, 0.4053, 0.6188, 0.3396, 0.6417, 0.3275, 0.3646, 0.3609, 0.3642, 0.2439, 0.647, 0.2128, 0.657, 0.1991, 0.3498, 0.2305, 0.3515, 0.1725, 0.6966, 0.13, 0.7119, 0.1194, 0.3534, 0.1554, 0.3537, 0.13, 0.7119, 9.109e-05, 0.7567, 9.116e-05, 0.3227, 0.1194, 0.3534, 0.5441, 0.651, 0.5166, 0.6407, 0.5275, 0.3497, 0.5606, 0.3517, 0.5166, 0.6407, 0.4456, 0.6221, 0.4492, 0.3582, 0.5275, 0.3497, 0.7045, 0.6926, 0.6824, 0.6942, 0.7127, 0.3351, 0.7297, 0.3267, 0.3396, 0.6417, 0.2439, 0.647, 0.2305, 0.3515, 0.3275, 0.3646, 0.423, 0.362, 0.3868, 0.3653, 0.382, 0.2167, 0.3982, 0.2071, 0.429, 0.6076, 0.4161, 0.603, 0.3868, 0.3653, 0.423, 0.362, 0.4456, 0.6221, 0.4053, 0.6188, 0.4161, 0.603, 0.429, 0.6076, 0.4084, 0.1914, 0.4492, 0.3582, 0.423, 0.362, 0.3982, 0.2071, 0.3726, 0.2023, 0.4084, 0.1914, 0.3982, 0.2071, 0.382, 0.2167, 0.3609, 0.3642, 0.3726, 0.2023, 0.382, 0.2167, 0.3868, 0.3653])
me_cube.materials.append(mat_material)
me_cube.use_remesh_preserve_volume = False
me_cube.use_remesh_preserve_attributes = False
me_cube.use_mirror_vertex_groups = False
me_cube.update()

# ---- objects
ob_cube_003 = bpy.data.objects.new('Cube.003', me_cube_008)
ob_cube_002 = bpy.data.objects.new('Cube.002', me_cube_007)
ob_cube_001 = bpy.data.objects.new('Cube.001', me_cube_006)
ob_cube = bpy.data.objects.new('Cube', me_cube_005)
ob_base = bpy.data.objects.new('base', me_cube_004)
ob_crystal02 = bpy.data.objects.new('crystal02', me_cube)

# ---- transforms, parenting, visibility, modifiers, constraints
ob_cube_003.location = (0.08122, -0.3091, 0.505)
ob_cube_003.rotation_euler = (0.4403, -0.4968, 0.4356)
ob_cube_003.scale = (0.9332, 0.8207, 1.473)
ob_cube_003.lineart.crease_threshold = 0.0
ob_cube_002.location = (-0.04717, 0.3965, 0.3822)
ob_cube_002.lineart.crease_threshold = 0.0
ob_cube_001.location = (0.2812, 0.2774, 0.3313)
ob_cube_001.lineart.crease_threshold = 0.0
ob_cube.location = (0.4008, 0.0, 0.9195)
ob_cube.lineart.crease_threshold = 0.0
ob_base.location = (0.2462, 0.0, 0.0)
ob_base.rotation_euler = (0.0, -0.0, 1.571)
ob_base.scale = (1.197, 1.0, 1.0)
ob_base.lineart.crease_threshold = 0.0
ob_crystal02.location = (-0.2102, 1.34e-08, 0.9743)
ob_crystal02.scale = (0.7838, 0.7838, 1.0)
ob_crystal02.lineart.crease_threshold = 0.0

# ---- collection membership
col_collection_11.objects.link(ob_cube_003)
col_collection_11.objects.link(ob_cube_002)
col_collection_11.objects.link(ob_cube_001)
col_collection_11.objects.link(ob_cube)
col_collection_11.objects.link(ob_base)
col_collection_11.objects.link(ob_crystal02)

# ---- scene / render settings (as saved in the file)
scene.frame_start = 1; scene.frame_end = 250; scene.frame_set(1)
scene.render.engine = 'BLENDER_EEVEE_NEXT'
scene.render.resolution_percentage = 50
scene.render.dither_intensity = 0.0
scene.cycles.use_denoising = False
scene.cycles.samples = 10
scene.cycles.sampling_pattern = 'TABULATED_SOBOL'
scene.cycles.light_sampling_threshold = 0.0
scene.cycles.use_adaptive_sampling = False
scene.cycles.use_light_tree = False
scene.cycles.blur_glossy = 0.0
scene.cycles.pixel_filter_type = 'GAUSSIAN'
scene.cycles.sample_clamp_indirect = 0.0
scene.view_settings.view_transform = 'Standard'
bpy.context.view_layer.update()

# ---- added for rendering (the .blend has no active camera and no usable light): camera, sun
cam_auto = bpy.data.cameras.new('AutoCamera')
cam_auto.lens = 50.0
cam_auto.sensor_width = 36.0
cam_auto.clip_end = 1000.0
ob_auto_camera = bpy.data.objects.new('AutoCamera', cam_auto)
scene.collection.objects.link(ob_auto_camera)
ob_auto_camera.location = (2.70904, -3.01681, 2.80948)
ob_auto_camera.rotation_euler = (1.09748, -7.21219e-08, 0.694738)
scene.camera = ob_auto_camera
light_auto_sun = bpy.data.lights.new('AutoSun', 'SUN')
light_auto_sun.energy = 3.0
light_auto_sun.angle = 0.0523599
ob_auto_sun = bpy.data.objects.new('AutoSun', light_auto_sun)
scene.collection.objects.link(ob_auto_sun)
ob_auto_sun.rotation_euler = (0.872665, 0.174533, 0.523599)
bpy.context.view_layer.update()
